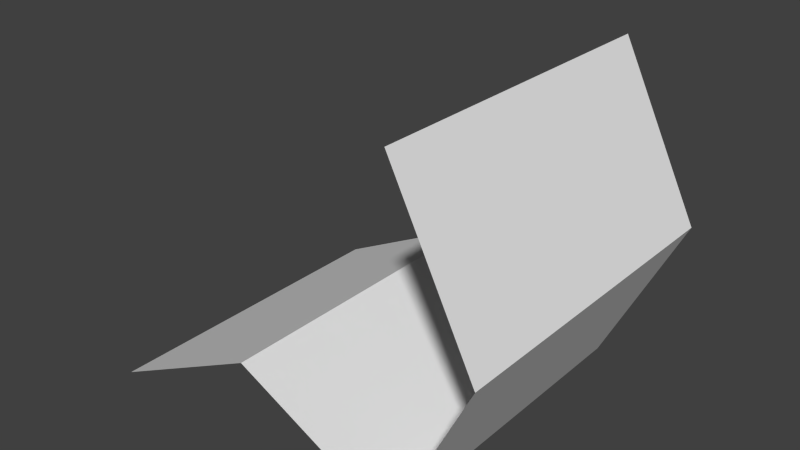 # Source: krl.blend  (saved by Blender 2.75.0; exported with 4.5.12 LTS)
import bpy
from mathutils import Matrix  # noqa: F401  (used for matrix-valued properties, if any)

bpy.ops.wm.read_factory_settings(use_empty=True)
scene = bpy.context.scene
scene.name = 'Scene'

# ---- collections
col_collection_1 = bpy.data.collections.new('Collection 1'); scene.collection.children.link(col_collection_1)

# ---- materials (node trees are filled in below, after node groups)
mat_material = bpy.data.materials.new('Material')
mat_material.alpha_threshold = 0.0
mat_material.use_transparent_shadow = False
mat_material.roughness = 0.5
mat_material.line_color = (0.0, 0.0, 0.0, 1.0)

# ---- material node trees

# ---- world
world_world = bpy.data.worlds.new('World'); scene.world = world_world
world_world.color = (0.05088, 0.05088, 0.05088)
world_world.use_sun_shadow = False
world_world.sun_shadow_jitter_overblur = 0.0
world_world.cycles.sampling_method = 'MANUAL'
world_world.cycles.sample_map_resolution = 256

# ---- meshes
me_target = bpy.data.meshes.new('Target')
me_target.from_pydata([(-100.0, 0.0, 0.0), (100.0, 0.0, 0.0)], [(0, 1)], [])
me_target.use_remesh_preserve_volume = False
me_target.use_remesh_preserve_attributes = False
me_target.use_mirror_vertex_groups = False
me_target.update()
me_cube_001 = bpy.data.meshes.new('Cube.001')
me_cube_001.from_pydata([(100.0, 100.0, -100.0), (100.0, -100.0, -100.0), (100.0, 100.0, 100.0), (100.0, -100.0, 100.0), (150.0, 100.0, 0.0), (150.0, -100.0, 0.0)], [], [(4, 5, 3, 2), (0, 1, 5, 4)])
me_cube_001.materials.append(mat_material)
me_cube_001.use_remesh_preserve_volume = False
me_cube_001.use_remesh_preserve_attributes = False
me_cube_001.use_mirror_vertex_groups = False
me_cube_001.update()
me_cube = bpy.data.meshes.new('Cube')
me_cube.from_pydata([(100.0, 100.0, -100.0), (100.0, -100.0, -100.0), (-100.0, -100.0, -100.0), (-100.0, 100.0, -100.0), (1.788e-05, 100.0, -50.0), (0.0, -100.0, -50.0)], [], [(4, 3, 2, 5), (0, 4, 5, 1)])
me_cube.materials.append(mat_material)
me_cube.use_remesh_preserve_volume = False
me_cube.use_remesh_preserve_attributes = False
me_cube.use_mirror_vertex_groups = False
me_cube.update()

# ---- objects
ob_inactivetarget = bpy.data.objects.new('InactiveTarget', me_target)
ob_normal = bpy.data.objects.new('Normal', me_cube_001)
ob_coplanar = bpy.data.objects.new('Coplanar', me_cube)

# ---- transforms, parenting, visibility, modifiers, constraints
ob_inactivetarget.location = (0.0, 0.0, 0.0)
ob_inactivetarget.lineart.crease_threshold = 0.0
ob_normal.location = (0.0, 0.0, 0.0)
ob_normal.lock_rotations_4d = False
ob_normal.empty_display_type = 'ARROWS'
ob_normal.lineart.crease_threshold = 0.0
ob_coplanar.location = (0.0, 0.0, 0.0)
ob_coplanar.lock_rotations_4d = False
ob_coplanar.empty_display_type = 'ARROWS'
ob_coplanar.lineart.crease_threshold = 0.0

# ---- collection membership
col_collection_1.objects.link(ob_inactivetarget)
col_collection_1.objects.link(ob_normal)
col_collection_1.objects.link(ob_coplanar)

# ---- scene / render settings (as saved in the file)
scene.frame_start = 1; scene.frame_end = 250; scene.frame_set(1)
scene.render.engine = 'BLENDER_EEVEE_NEXT'
scene.render.resolution_percentage = 50
scene.render.dither_intensity = 0.0
scene.cycles.use_denoising = False
scene.cycles.samples = 10
scene.cycles.sampling_pattern = 'TABULATED_SOBOL'
scene.cycles.light_sampling_threshold = 0.0
scene.cycles.use_adaptive_sampling = False
scene.cycles.use_light_tree = False
scene.cycles.blur_glossy = 0.0
scene.cycles.pixel_filter_type = 'GAUSSIAN'
scene.cycles.sample_clamp_indirect = 0.0
scene.view_settings.view_transform = 'Standard'
bpy.context.view_layer.update()

# ---- added for rendering (the .blend has no active camera and no usable light): camera, sun
cam_auto = bpy.data.cameras.new('AutoCamera')
cam_auto.lens = 50.0
cam_auto.sensor_width = 36.0
cam_auto.clip_end = 6129.57
ob_auto_camera = bpy.data.objects.new('AutoCamera', cam_auto)
scene.collection.objects.link(ob_auto_camera)
ob_auto_camera.location = (374.265, -419.118, 279.412)
ob_auto_camera.rotation_euler = (1.09748, -7.21219e-08, 0.694738)
scene.camera = ob_auto_camera
light_auto_sun = bpy.data.lights.new('AutoSun', 'SUN')
light_auto_sun.energy = 3.0
light_auto_sun.angle = 0.0523599
ob_auto_sun = bpy.data.objects.new('AutoSun', light_auto_sun)
scene.collection.objects.link(ob_auto_sun)
ob_auto_sun.rotation_euler = (0.872665, 0.174533, 0.523599)
bpy.context.view_layer.update()
